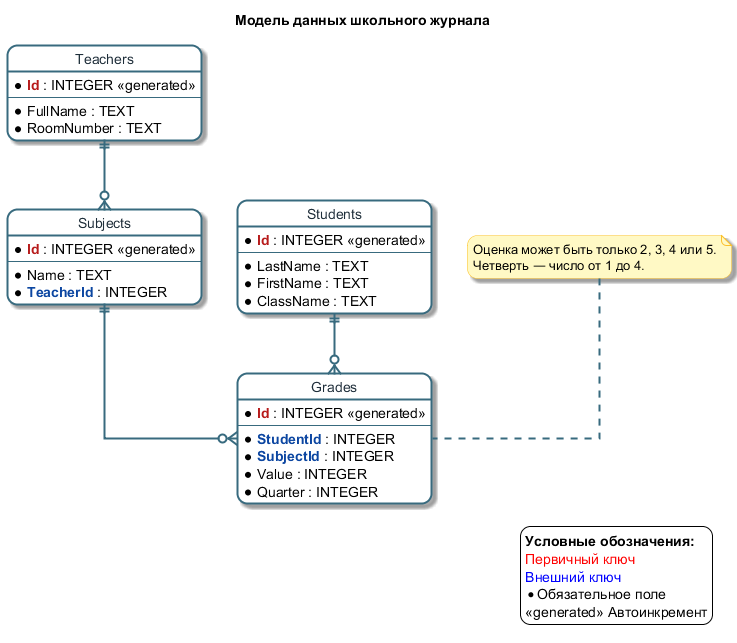

The diagram above was rendered by PlantUML. Its source (embedded in the PNG):
@startuml
title Модель данных школьного журнала
skinparam backgroundColor #FEFEFE
skinparam roundcorner 20
skinparam shadowing true
skinparam class {
  BackgroundColor White
  BorderColor #386B7F
  BorderThickness 2
  FontColor #1F2E3A
  FontSize 14
  FontName Arial
}
skinparam arrow {
  Color #386B7F
  Thickness 2
  FontSize 12
}
skinparam note {
  BackgroundColor #FFF9C4
  BorderColor #FBC02D
}
skinparam linetype ortho
hide circle

!define table(x) entity x << (T, #E1F5FE) >>  ' светло-голубой фон по умолчанию
!define primary_key(x) <color:#B71C1C><b>x</b></color>
!define foreign_key(x) <color:#0D47A1><b>x</b></color>

entity Teachers << (T, #FFE0B2) >> {
  * primary_key(Id) : INTEGER <<generated>>
  --
  * FullName : TEXT
  * RoomNumber : TEXT
}

entity Students << (T, #C8E6C9) >> {
  * primary_key(Id) : INTEGER <<generated>>
  --
  * LastName : TEXT
  * FirstName : TEXT
  * ClassName : TEXT
}

entity Subjects << (T, #B3E5FC) >> {
  * primary_key(Id) : INTEGER <<generated>>
  --
  * Name : TEXT
  * foreign_key(TeacherId) : INTEGER
}

entity Grades << (T, #F8BBD0) >> {
  * primary_key(Id) : INTEGER <<generated>>
  --
  * foreign_key(StudentId) : INTEGER
  * foreign_key(SubjectId) : INTEGER
  * Value : INTEGER
  * Quarter : INTEGER
}

Teachers ||--o{ Subjects
Subjects ||--o{ Grades
Students ||--o{ Grades

note top of Grades
  Оценка может быть только 2, 3, 4 или 5.
  Четверть — число от 1 до 4.
end note

legend right
  <b>Условные обозначения:</b>
  <color:red>Первичный ключ</color>
  <color:blue>Внешний ключ</color>
  * Обязательное поле
  <<generated>> Автоинкремент
end legend

@enduml